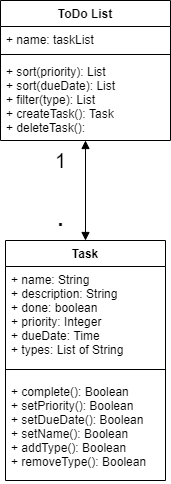

The diagram above was exported from draw.io. Its source (the exported page's mxGraphModel, read from the mxfile embedded in the PNG):
<mxGraphModel dx="2383" dy="1193" grid="1" gridSize="10" guides="1" tooltips="1" connect="1" arrows="1" fold="1" page="1" pageScale="1" pageWidth="850" pageHeight="1100" math="0" shadow="0">
  <root>
    <mxCell id="0" />
    <mxCell id="1" parent="0" />
    <mxCell id="Kw5DzU42GiVoauB7wMDj-1" value="Task" style="swimlane;fontStyle=1;align=center;verticalAlign=top;childLayout=stackLayout;horizontal=1;startSize=26;horizontalStack=0;resizeParent=1;resizeParentMax=0;resizeLast=0;collapsible=1;marginBottom=0;" parent="1" vertex="1">
      <mxGeometry x="385" y="270" width="160" height="240" as="geometry" />
    </mxCell>
    <mxCell id="Kw5DzU42GiVoauB7wMDj-2" value="+ name: String&#10;+ description: String&#10;+ done: boolean&#10;+ priority: Integer&#10;+ dueDate: Time&#10;+ types: List of String&#10;" style="text;strokeColor=none;fillColor=none;align=left;verticalAlign=top;spacingLeft=4;spacingRight=4;overflow=hidden;rotatable=0;points=[[0,0.5],[1,0.5]];portConstraint=eastwest;" parent="Kw5DzU42GiVoauB7wMDj-1" vertex="1">
      <mxGeometry y="26" width="160" height="94" as="geometry" />
    </mxCell>
    <mxCell id="Kw5DzU42GiVoauB7wMDj-3" value="" style="line;strokeWidth=1;fillColor=none;align=left;verticalAlign=middle;spacingTop=-1;spacingLeft=3;spacingRight=3;rotatable=0;labelPosition=right;points=[];portConstraint=eastwest;" parent="Kw5DzU42GiVoauB7wMDj-1" vertex="1">
      <mxGeometry y="120" width="160" height="18" as="geometry" />
    </mxCell>
    <mxCell id="Kw5DzU42GiVoauB7wMDj-4" value="+ complete(): Boolean&#10;+ setPriority(): Boolean&#10;+ setDueDate(): Boolean&#10;+ setName(): Boolean&#10;+ addType(): Boolean&#10;+ removeType(): Boolean&#10;" style="text;strokeColor=none;fillColor=none;align=left;verticalAlign=top;spacingLeft=4;spacingRight=4;overflow=hidden;rotatable=0;points=[[0,0.5],[1,0.5]];portConstraint=eastwest;" parent="Kw5DzU42GiVoauB7wMDj-1" vertex="1">
      <mxGeometry y="138" width="160" height="102" as="geometry" />
    </mxCell>
    <mxCell id="Sz6WLV3oy-1ZvY0zC-nc-1" value="ToDo List&#10;" style="swimlane;fontStyle=1;align=center;verticalAlign=top;childLayout=stackLayout;horizontal=1;startSize=26;horizontalStack=0;resizeParent=1;resizeParentMax=0;resizeLast=0;collapsible=1;marginBottom=0;" parent="1" vertex="1">
      <mxGeometry x="380" y="30" width="170" height="140" as="geometry" />
    </mxCell>
    <mxCell id="Sz6WLV3oy-1ZvY0zC-nc-2" value="+ name: taskList" style="text;strokeColor=none;fillColor=none;align=left;verticalAlign=top;spacingLeft=4;spacingRight=4;overflow=hidden;rotatable=0;points=[[0,0.5],[1,0.5]];portConstraint=eastwest;" parent="Sz6WLV3oy-1ZvY0zC-nc-1" vertex="1">
      <mxGeometry y="26" width="170" height="24" as="geometry" />
    </mxCell>
    <mxCell id="Sz6WLV3oy-1ZvY0zC-nc-3" value="" style="line;strokeWidth=1;fillColor=none;align=left;verticalAlign=middle;spacingTop=-1;spacingLeft=3;spacingRight=3;rotatable=0;labelPosition=right;points=[];portConstraint=eastwest;" parent="Sz6WLV3oy-1ZvY0zC-nc-1" vertex="1">
      <mxGeometry y="50" width="170" height="8" as="geometry" />
    </mxCell>
    <mxCell id="Sz6WLV3oy-1ZvY0zC-nc-4" value="+ sort(priority): List&#10;+ sort(dueDate): List&#10;+ filter(type): List&#10;+ createTask(): Task&#10;+ deleteTask(): " style="text;strokeColor=none;fillColor=none;align=left;verticalAlign=top;spacingLeft=4;spacingRight=4;overflow=hidden;rotatable=0;points=[[0,0.5],[1,0.5]];portConstraint=eastwest;" parent="Sz6WLV3oy-1ZvY0zC-nc-1" vertex="1">
      <mxGeometry y="58" width="170" height="82" as="geometry" />
    </mxCell>
    <mxCell id="Sz6WLV3oy-1ZvY0zC-nc-5" value="" style="endArrow=block;startArrow=block;endFill=1;startFill=1;html=1;exitX=0.5;exitY=0;exitDx=0;exitDy=0;" parent="1" source="Kw5DzU42GiVoauB7wMDj-1" target="Sz6WLV3oy-1ZvY0zC-nc-4" edge="1">
      <mxGeometry width="160" relative="1" as="geometry">
        <mxPoint x="340" y="290" as="sourcePoint" />
        <mxPoint x="490" y="190" as="targetPoint" />
      </mxGeometry>
    </mxCell>
    <mxCell id="Sz6WLV3oy-1ZvY0zC-nc-6" value="&lt;font style=&quot;font-size: 20px&quot;&gt;1&lt;/font&gt;" style="text;html=1;align=center;verticalAlign=middle;resizable=0;points=[];autosize=1;" parent="1" vertex="1">
      <mxGeometry x="425" y="180" width="30" height="20" as="geometry" />
    </mxCell>
    <mxCell id="Sz6WLV3oy-1ZvY0zC-nc-7" value="&lt;font style=&quot;font-size: 30px&quot;&gt;.&lt;/font&gt;" style="text;html=1;align=center;verticalAlign=middle;resizable=0;points=[];autosize=1;" parent="1" vertex="1">
      <mxGeometry x="430" y="230" width="20" height="30" as="geometry" />
    </mxCell>
  </root>
</mxGraphModel>